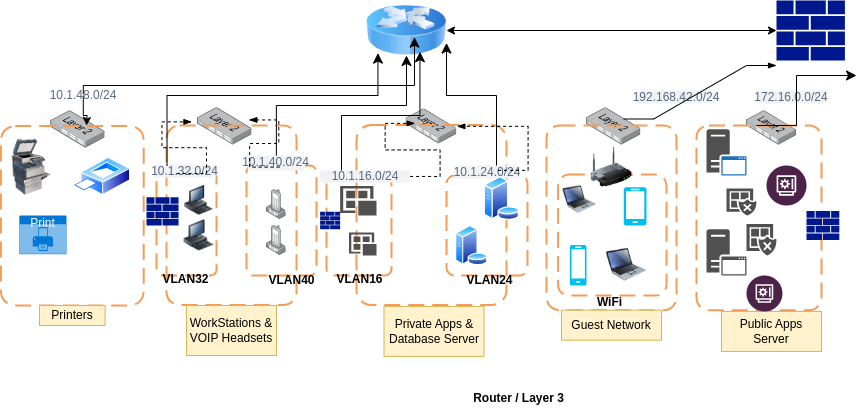

The diagram above was exported from draw.io. Its source (the exported page's mxGraphModel, read from the mxfile embedded in the PNG):
<mxGraphModel dx="1728" dy="449" grid="1" gridSize="10" guides="1" tooltips="1" connect="1" arrows="1" fold="1" page="1" pageScale="1" pageWidth="850" pageHeight="1100" math="0" shadow="0">
  <root>
    <mxCell id="0" />
    <mxCell id="1" parent="0" />
    <mxCell id="nbm-iL0owOvE1ClXrc36-1" value="" style="sketch=0;aspect=fixed;pointerEvents=1;shadow=0;dashed=0;html=1;strokeColor=none;labelPosition=center;verticalLabelPosition=bottom;verticalAlign=top;align=center;fillColor=#00188D;shape=mxgraph.mscae.enterprise.firewall" vertex="1" parent="1">
      <mxGeometry x="750" y="54.9" width="68.41" height="60.2" as="geometry" />
    </mxCell>
    <mxCell id="nbm-iL0owOvE1ClXrc36-2" value="" style="image;html=1;image=img/lib/clip_art/networking/Router_Icon_128x128.png" vertex="1" parent="1">
      <mxGeometry x="340" y="60" width="80" height="50" as="geometry" />
    </mxCell>
    <mxCell id="nbm-iL0owOvE1ClXrc36-4" value="" style="endArrow=classic;startArrow=classic;html=1;rounded=0;entryX=0;entryY=0.5;entryDx=0;entryDy=0;entryPerimeter=0;" edge="1" parent="1" source="nbm-iL0owOvE1ClXrc36-2" target="nbm-iL0owOvE1ClXrc36-1">
      <mxGeometry width="50" height="50" relative="1" as="geometry">
        <mxPoint x="600" y="110" as="sourcePoint" />
        <mxPoint x="650" y="60" as="targetPoint" />
        <Array as="points" />
      </mxGeometry>
    </mxCell>
    <mxCell id="nbm-iL0owOvE1ClXrc36-5" value="" style="image;points=[];aspect=fixed;html=1;align=center;shadow=0;dashed=0;image=img/lib/allied_telesis/switch/Switch_24_port_L2.svg;" vertex="1" parent="1">
      <mxGeometry x="720" y="165.22" width="50" height="34.28" as="geometry" />
    </mxCell>
    <mxCell id="nbm-iL0owOvE1ClXrc36-6" value="" style="image;points=[];aspect=fixed;html=1;align=center;shadow=0;dashed=0;image=img/lib/allied_telesis/switch/Switch_24_port_L2.svg;" vertex="1" parent="1">
      <mxGeometry x="560" y="162.21" width="54.4" height="37.29" as="geometry" />
    </mxCell>
    <mxCell id="nbm-iL0owOvE1ClXrc36-7" value="" style="image;points=[];aspect=fixed;html=1;align=center;shadow=0;dashed=0;image=img/lib/allied_telesis/switch/Switch_24_port_L2.svg;" vertex="1" parent="1">
      <mxGeometry x="379.63" y="163.46" width="50.74" height="34.78" as="geometry" />
    </mxCell>
    <mxCell id="nbm-iL0owOvE1ClXrc36-8" value="" style="image;points=[];aspect=fixed;html=1;align=center;shadow=0;dashed=0;image=img/lib/allied_telesis/switch/Switch_24_port_L2.svg;" vertex="1" parent="1">
      <mxGeometry x="171.10000000000002" y="162.21" width="54.4" height="37.29" as="geometry" />
    </mxCell>
    <mxCell id="nbm-iL0owOvE1ClXrc36-9" value="" style="image;points=[];aspect=fixed;html=1;align=center;shadow=0;dashed=0;image=img/lib/allied_telesis/switch/Switch_24_port_L2.svg;" vertex="1" parent="1">
      <mxGeometry x="24.199999999999996" y="165.22" width="54.4" height="37.29" as="geometry" />
    </mxCell>
    <mxCell id="nbm-iL0owOvE1ClXrc36-10" value="" style="rounded=1;arcSize=10;dashed=1;strokeColor=#F59D56;fillColor=none;gradientColor=none;dashPattern=8 4;strokeWidth=2;" vertex="1" parent="1">
      <mxGeometry x="-25.6" y="180.5" width="142.8" height="179.5" as="geometry" />
    </mxCell>
    <mxCell id="nbm-iL0owOvE1ClXrc36-11" value="" style="rounded=1;arcSize=10;dashed=1;strokeColor=#F59D56;fillColor=none;gradientColor=none;dashPattern=8 4;strokeWidth=2;" vertex="1" parent="1">
      <mxGeometry x="140" y="180" width="130" height="179.5" as="geometry" />
    </mxCell>
    <mxCell id="nbm-iL0owOvE1ClXrc36-13" value="" style="rounded=1;arcSize=10;dashed=1;strokeColor=#F59D56;fillColor=none;gradientColor=none;dashPattern=8 4;strokeWidth=2;" vertex="1" parent="1">
      <mxGeometry x="330" y="179.5" width="150" height="180" as="geometry" />
    </mxCell>
    <mxCell id="nbm-iL0owOvE1ClXrc36-14" value="" style="rounded=1;arcSize=10;dashed=1;strokeColor=#F59D56;fillColor=none;gradientColor=none;dashPattern=8 4;strokeWidth=2;" vertex="1" parent="1">
      <mxGeometry x="520" y="180" width="130" height="184.72" as="geometry" />
    </mxCell>
    <mxCell id="nbm-iL0owOvE1ClXrc36-15" value="" style="rounded=1;arcSize=10;dashed=1;strokeColor=#F59D56;fillColor=none;gradientColor=none;dashPattern=8 4;strokeWidth=2;" vertex="1" parent="1">
      <mxGeometry x="670" y="180" width="125" height="184.72" as="geometry" />
    </mxCell>
    <mxCell id="nbm-iL0owOvE1ClXrc36-17" value="" style="rounded=1;arcSize=10;dashed=1;strokeColor=light-dark(#F59D56,#3333FF);fillColor=none;gradientColor=none;dashPattern=8 4;strokeWidth=2;" vertex="1" parent="1">
      <mxGeometry x="130" y="225.83" width="60" height="104.17" as="geometry" />
    </mxCell>
    <mxCell id="nbm-iL0owOvE1ClXrc36-18" value="" style="rounded=1;arcSize=10;dashed=1;strokeColor=light-dark(#F59D56,#3333FF);fillColor=none;gradientColor=none;dashPattern=8 4;strokeWidth=2;" vertex="1" parent="1">
      <mxGeometry x="220" y="220" width="70" height="110" as="geometry" />
    </mxCell>
    <mxCell id="nbm-iL0owOvE1ClXrc36-19" value="" style="rounded=1;arcSize=10;dashed=1;strokeColor=light-dark(#F59D56,#FF3333);fillColor=none;gradientColor=none;dashPattern=8 4;strokeWidth=2;" vertex="1" parent="1">
      <mxGeometry x="300" y="232.22" width="65" height="97.78" as="geometry" />
    </mxCell>
    <mxCell id="nbm-iL0owOvE1ClXrc36-22" value="" style="rounded=1;arcSize=10;dashed=1;strokeColor=light-dark(#F59D56,#FF3333);fillColor=none;gradientColor=none;dashPattern=8 4;strokeWidth=2;" vertex="1" parent="1">
      <mxGeometry x="420" y="230" width="81.1" height="100" as="geometry" />
    </mxCell>
    <mxCell id="nbm-iL0owOvE1ClXrc36-23" value="" style="rounded=1;arcSize=10;dashed=1;strokeColor=light-dark(#F59D56,#33FF33);fillColor=none;gradientColor=none;dashPattern=8 4;strokeWidth=2;" vertex="1" parent="1">
      <mxGeometry x="531.6" y="229.09" width="108.4" height="120.91" as="geometry" />
    </mxCell>
    <mxCell id="nbm-iL0owOvE1ClXrc36-24" value="" style="image;html=1;image=img/lib/clip_art/networking/Wireless_Router_128x128.png" vertex="1" parent="1">
      <mxGeometry x="560" y="201.82" width="50" height="40" as="geometry" />
    </mxCell>
    <mxCell id="nbm-iL0owOvE1ClXrc36-25" value="" style="image;html=1;image=img/lib/clip_art/computers/Printer_Commercial_128x128.png" vertex="1" parent="1">
      <mxGeometry x="-20" y="193.64" width="50" height="56.36" as="geometry" />
    </mxCell>
    <mxCell id="nbm-iL0owOvE1ClXrc36-26" value="" style="image;aspect=fixed;perimeter=ellipsePerimeter;html=1;align=center;shadow=0;dashed=0;spacingTop=3;image=img/lib/active_directory/printer.svg;" vertex="1" parent="1">
      <mxGeometry x="46.4" y="211.92" width="57.69" height="38.08" as="geometry" />
    </mxCell>
    <mxCell id="nbm-iL0owOvE1ClXrc36-28" value="Print" style="html=1;whiteSpace=wrap;strokeColor=none;fillColor=#0079D6;labelPosition=center;verticalLabelPosition=middle;verticalAlign=top;align=center;fontSize=12;outlineConnect=0;spacingTop=-6;fontColor=#FFFFFF;sketch=0;shape=mxgraph.sitemap.print;" vertex="1" parent="1">
      <mxGeometry x="-7.2" y="270" width="47.2" height="38.69" as="geometry" />
    </mxCell>
    <mxCell id="nbm-iL0owOvE1ClXrc36-29" value="Printers" style="text;html=1;strokeColor=#d6b656;fillColor=#fff2cc;align=center;verticalAlign=middle;whiteSpace=wrap;overflow=hidden;" vertex="1" parent="1">
      <mxGeometry x="13.000000000000002" y="360" width="65.6" height="20" as="geometry" />
    </mxCell>
    <mxCell id="nbm-iL0owOvE1ClXrc36-31" value="" style="edgeStyle=elbowEdgeStyle;elbow=vertical;endArrow=classic;html=1;curved=0;rounded=0;endSize=8;startSize=8;entryX=0.6;entryY=0.633;entryDx=0;entryDy=0;entryPerimeter=0;" edge="1" parent="1" source="nbm-iL0owOvE1ClXrc36-34" target="nbm-iL0owOvE1ClXrc36-2">
      <mxGeometry width="50" height="50" relative="1" as="geometry">
        <mxPoint x="170" y="150" as="sourcePoint" />
        <mxPoint x="370" y="70" as="targetPoint" />
        <Array as="points">
          <mxPoint x="230" y="140" />
        </Array>
      </mxGeometry>
    </mxCell>
    <mxCell id="nbm-iL0owOvE1ClXrc36-39" value="WorkStations &amp;amp; VOIP Headsets" style="text;html=1;strokeColor=#d6b656;fillColor=#fff2cc;align=center;verticalAlign=middle;whiteSpace=wrap;overflow=hidden;" vertex="1" parent="1">
      <mxGeometry x="160" y="360" width="90" height="50" as="geometry" />
    </mxCell>
    <mxCell id="nbm-iL0owOvE1ClXrc36-40" value="Private Apps &amp;amp; Database Server" style="text;html=1;strokeColor=#d6b656;fillColor=#fff2cc;align=center;verticalAlign=middle;whiteSpace=wrap;overflow=hidden;" vertex="1" parent="1">
      <mxGeometry x="357.5" y="360.94000000000005" width="100" height="50" as="geometry" />
    </mxCell>
    <mxCell id="nbm-iL0owOvE1ClXrc36-41" value="Guest Network" style="text;html=1;strokeColor=#d6b656;fillColor=#fff2cc;align=center;verticalAlign=middle;whiteSpace=wrap;overflow=hidden;" vertex="1" parent="1">
      <mxGeometry x="535" y="364.72" width="100" height="30" as="geometry" />
    </mxCell>
    <mxCell id="nbm-iL0owOvE1ClXrc36-42" value="Public Apps Server" style="text;html=1;strokeColor=#d6b656;fillColor=#fff2cc;align=center;verticalAlign=middle;whiteSpace=wrap;overflow=hidden;" vertex="1" parent="1">
      <mxGeometry x="695" y="365.94" width="100" height="40" as="geometry" />
    </mxCell>
    <mxCell id="nbm-iL0owOvE1ClXrc36-43" value="10.1.32.0/24" style="rounded=1;align=center;fillColor=#F1F2F4;strokeColor=none;html=1;whiteSpace=wrap;fontColor=#596780;fontSize=12" vertex="1" parent="1">
      <mxGeometry x="127.19999999999999" y="219" width="62.8" height="13" as="geometry" />
    </mxCell>
    <mxCell id="nbm-iL0owOvE1ClXrc36-45" value="10.1.40.0/24" style="rounded=1;align=center;fillColor=#F1F2F4;strokeColor=none;html=1;whiteSpace=wrap;fontColor=#596780;fontSize=12" vertex="1" parent="1">
      <mxGeometry x="221.27" y="210" width="57.2" height="14.85" as="geometry" />
    </mxCell>
    <mxCell id="nbm-iL0owOvE1ClXrc36-46" value="10.1.16.0/24" style="rounded=1;align=center;fillColor=#F1F2F4;strokeColor=none;html=1;whiteSpace=wrap;fontColor=#596780;fontSize=12" vertex="1" parent="1">
      <mxGeometry x="293.6" y="224.85" width="90" height="12.22" as="geometry" />
    </mxCell>
    <mxCell id="nbm-iL0owOvE1ClXrc36-47" value="10.1.24.0/24" style="rounded=1;align=center;fillColor=#F1F2F4;strokeColor=none;html=1;whiteSpace=wrap;fontColor=#596780;fontSize=12" vertex="1" parent="1">
      <mxGeometry x="427.75" y="220" width="65.6" height="13" as="geometry" />
    </mxCell>
    <mxCell id="nbm-iL0owOvE1ClXrc36-48" value="192.168.42.0/24" style="rounded=1;align=center;fillColor=#F1F2F4;strokeColor=none;html=1;whiteSpace=wrap;fontColor=#596780;fontSize=12" vertex="1" parent="1">
      <mxGeometry x="610" y="145" width="80" height="13" as="geometry" />
    </mxCell>
    <mxCell id="nbm-iL0owOvE1ClXrc36-49" value="172.16.0.0/24" style="rounded=1;align=center;fillColor=#F1F2F4;strokeColor=none;html=1;whiteSpace=wrap;fontColor=#596780;fontSize=12" vertex="1" parent="1">
      <mxGeometry x="730" y="145" width="70" height="13" as="geometry" />
    </mxCell>
    <mxCell id="nbm-iL0owOvE1ClXrc36-50" value="WiFi" style="text;align=center;fontStyle=1;verticalAlign=middle;spacingLeft=3;spacingRight=3;strokeColor=none;rotatable=0;points=[[0,0.5],[1,0.5]];portConstraint=eastwest;html=1;" vertex="1" parent="1">
      <mxGeometry x="560" y="353.5" width="45.6" height="6" as="geometry" />
    </mxCell>
    <mxCell id="nbm-iL0owOvE1ClXrc36-51" value="VLAN32" style="text;align=center;fontStyle=1;verticalAlign=middle;spacingLeft=3;spacingRight=3;strokeColor=none;rotatable=0;points=[[0,0.5],[1,0.5]];portConstraint=eastwest;html=1;" vertex="1" parent="1">
      <mxGeometry x="146.1" y="330.78" width="25" height="6" as="geometry" />
    </mxCell>
    <mxCell id="nbm-iL0owOvE1ClXrc36-52" value="VLAN40" style="text;align=center;fontStyle=1;verticalAlign=middle;spacingLeft=3;spacingRight=3;strokeColor=none;rotatable=0;points=[[0,0.5],[1,0.5]];portConstraint=eastwest;html=1;" vertex="1" parent="1">
      <mxGeometry x="240" y="329.5" width="50" height="10" as="geometry" />
    </mxCell>
    <mxCell id="nbm-iL0owOvE1ClXrc36-53" value="VLAN16" style="text;align=center;fontStyle=1;verticalAlign=middle;spacingLeft=3;spacingRight=3;strokeColor=none;rotatable=0;points=[[0,0.5],[1,0.5]];portConstraint=eastwest;html=1;" vertex="1" parent="1">
      <mxGeometry x="307.5" y="330.78" width="50" height="6" as="geometry" />
    </mxCell>
    <mxCell id="nbm-iL0owOvE1ClXrc36-54" value="VLAN24" style="text;align=center;fontStyle=1;verticalAlign=middle;spacingLeft=3;spacingRight=3;strokeColor=none;rotatable=0;points=[[0,0.5],[1,0.5]];portConstraint=eastwest;html=1;" vertex="1" parent="1">
      <mxGeometry x="440" y="331.5" width="45" height="6" as="geometry" />
    </mxCell>
    <mxCell id="nbm-iL0owOvE1ClXrc36-56" value="" style="sketch=0;aspect=fixed;pointerEvents=1;shadow=0;dashed=0;html=1;strokeColor=none;labelPosition=center;verticalLabelPosition=bottom;verticalAlign=top;align=center;fillColor=#00188D;shape=mxgraph.mscae.enterprise.firewall" vertex="1" parent="1">
      <mxGeometry x="293.59999999999997" y="266.18" width="20.05" height="17.64" as="geometry" />
    </mxCell>
    <mxCell id="nbm-iL0owOvE1ClXrc36-57" value="" style="sketch=0;aspect=fixed;pointerEvents=1;shadow=0;dashed=0;html=1;strokeColor=none;labelPosition=center;verticalLabelPosition=bottom;verticalAlign=top;align=center;fillColor=#00188D;shape=mxgraph.mscae.enterprise.firewall" vertex="1" parent="1">
      <mxGeometry x="120" y="251.8" width="32.05" height="28.2" as="geometry" />
    </mxCell>
    <mxCell id="nbm-iL0owOvE1ClXrc36-58" value="" style="sketch=0;aspect=fixed;pointerEvents=1;shadow=0;dashed=0;html=1;strokeColor=none;labelPosition=center;verticalLabelPosition=bottom;verticalAlign=top;align=center;fillColor=#00188D;shape=mxgraph.mscae.enterprise.firewall" vertex="1" parent="1">
      <mxGeometry x="780" y="265.55" width="32.83" height="28.89" as="geometry" />
    </mxCell>
    <mxCell id="nbm-iL0owOvE1ClXrc36-59" value="" style="image;html=1;image=img/lib/clip_art/computers/Workstation_128x128.png" vertex="1" parent="1">
      <mxGeometry x="157.5" y="274.32" width="30" height="31.56" as="geometry" />
    </mxCell>
    <mxCell id="nbm-iL0owOvE1ClXrc36-60" value="" style="image;html=1;image=img/lib/clip_art/computers/Workstation_128x128.png" vertex="1" parent="1">
      <mxGeometry x="155" y="240.11" width="35" height="29.89" as="geometry" />
    </mxCell>
    <mxCell id="nbm-iL0owOvE1ClXrc36-61" value="" style="image;points=[];aspect=fixed;html=1;align=center;shadow=0;dashed=0;image=img/lib/allied_telesis/computer_and_terminals/VOIP_IP_phone.svg;" vertex="1" parent="1">
      <mxGeometry x="240" y="280" width="19.74" height="30" as="geometry" />
    </mxCell>
    <mxCell id="nbm-iL0owOvE1ClXrc36-62" value="" style="image;points=[];aspect=fixed;html=1;align=center;shadow=0;dashed=0;image=img/lib/allied_telesis/computer_and_terminals/VOIP_IP_phone.svg;" vertex="1" parent="1">
      <mxGeometry x="240" y="244.06" width="19.74" height="30" as="geometry" />
    </mxCell>
    <mxCell id="nbm-iL0owOvE1ClXrc36-63" value="" style="sketch=0;pointerEvents=1;shadow=0;dashed=0;html=1;strokeColor=none;labelPosition=center;verticalLabelPosition=bottom;verticalAlign=top;align=center;fillColor=#505050;shape=mxgraph.mscae.intune.apps" vertex="1" parent="1">
      <mxGeometry x="322.5" y="287.11" width="27.5" height="22.89" as="geometry" />
    </mxCell>
    <mxCell id="nbm-iL0owOvE1ClXrc36-64" value="" style="sketch=0;pointerEvents=1;shadow=0;dashed=0;html=1;strokeColor=none;labelPosition=center;verticalLabelPosition=bottom;verticalAlign=top;align=center;fillColor=#505050;shape=mxgraph.mscae.intune.apps" vertex="1" parent="1">
      <mxGeometry x="313.65" y="240.44" width="36.35" height="29.56" as="geometry" />
    </mxCell>
    <mxCell id="nbm-iL0owOvE1ClXrc36-65" value="" style="image;aspect=fixed;perimeter=ellipsePerimeter;html=1;align=center;shadow=0;dashed=0;spacingTop=3;image=img/lib/active_directory/database_server.svg;" vertex="1" parent="1">
      <mxGeometry x="428.79999999999995" y="280" width="32.8" height="40" as="geometry" />
    </mxCell>
    <mxCell id="nbm-iL0owOvE1ClXrc36-66" value="" style="image;aspect=fixed;perimeter=ellipsePerimeter;html=1;align=center;shadow=0;dashed=0;spacingTop=3;image=img/lib/active_directory/database_server.svg;" vertex="1" parent="1">
      <mxGeometry x="457.42" y="231" width="35.93" height="43.82" as="geometry" />
    </mxCell>
    <mxCell id="nbm-iL0owOvE1ClXrc36-67" value="" style="image;html=1;image=img/lib/clip_art/computers/Laptop_128x128.png" vertex="1" parent="1">
      <mxGeometry x="580" y="298.44" width="40" height="41.56" as="geometry" />
    </mxCell>
    <mxCell id="nbm-iL0owOvE1ClXrc36-68" value="" style="image;html=1;image=img/lib/clip_art/computers/Laptop_128x128.png" vertex="1" parent="1">
      <mxGeometry x="536.6" y="237.91" width="33.4" height="32.09" as="geometry" />
    </mxCell>
    <mxCell id="nbm-iL0owOvE1ClXrc36-69" value="" style="verticalLabelPosition=bottom;html=1;verticalAlign=top;align=center;strokeColor=none;fillColor=#00BEF2;shape=mxgraph.azure.mobile;pointerEvents=1;" vertex="1" parent="1">
      <mxGeometry x="597.2" y="241.82" width="22.8" height="38.18" as="geometry" />
    </mxCell>
    <mxCell id="nbm-iL0owOvE1ClXrc36-70" value="" style="verticalLabelPosition=bottom;html=1;verticalAlign=top;align=center;strokeColor=none;fillColor=#00BEF2;shape=mxgraph.azure.mobile;pointerEvents=1;" vertex="1" parent="1">
      <mxGeometry x="543.3" y="299.5" width="16.7" height="40.5" as="geometry" />
    </mxCell>
    <mxCell id="nbm-iL0owOvE1ClXrc36-71" value="" style="sketch=0;pointerEvents=1;shadow=0;dashed=0;html=1;strokeColor=none;fillColor=#505050;labelPosition=center;verticalLabelPosition=bottom;verticalAlign=top;outlineConnect=0;align=center;shape=mxgraph.office.servers.application_server;" vertex="1" parent="1">
      <mxGeometry x="680" y="283.82" width="40" height="46.18" as="geometry" />
    </mxCell>
    <mxCell id="nbm-iL0owOvE1ClXrc36-72" value="" style="sketch=0;pointerEvents=1;shadow=0;dashed=0;html=1;strokeColor=none;fillColor=#505050;labelPosition=center;verticalLabelPosition=bottom;verticalAlign=top;outlineConnect=0;align=center;shape=mxgraph.office.servers.application_server_blue;" vertex="1" parent="1">
      <mxGeometry x="680" y="183.64" width="40" height="46.36" as="geometry" />
    </mxCell>
    <mxCell id="nbm-iL0owOvE1ClXrc36-73" value="" style="sketch=0;pointerEvents=1;shadow=0;dashed=0;html=1;strokeColor=none;labelPosition=center;verticalLabelPosition=bottom;verticalAlign=top;align=center;fillColor=#505050;shape=mxgraph.mscae.intune.noncompliant_apps" vertex="1" parent="1">
      <mxGeometry x="720" y="278.44" width="30" height="31.56" as="geometry" />
    </mxCell>
    <mxCell id="nbm-iL0owOvE1ClXrc36-74" value="" style="sketch=0;pointerEvents=1;shadow=0;dashed=0;html=1;strokeColor=none;labelPosition=center;verticalLabelPosition=bottom;verticalAlign=top;align=center;fillColor=#505050;shape=mxgraph.mscae.intune.noncompliant_apps" vertex="1" parent="1">
      <mxGeometry x="700" y="243.03" width="30" height="26.97" as="geometry" />
    </mxCell>
    <mxCell id="nbm-iL0owOvE1ClXrc36-75" value="" style="verticalLabelPosition=bottom;aspect=fixed;html=1;shape=mxgraph.salesforce.financial_services2;" vertex="1" parent="1">
      <mxGeometry x="720" y="330" width="35.94" height="35.94" as="geometry" />
    </mxCell>
    <mxCell id="nbm-iL0owOvE1ClXrc36-76" value="" style="verticalLabelPosition=bottom;aspect=fixed;html=1;shape=mxgraph.salesforce.financial_services2;" vertex="1" parent="1">
      <mxGeometry x="740" y="220" width="40" height="40" as="geometry" />
    </mxCell>
    <mxCell id="nbm-iL0owOvE1ClXrc36-82" value="" style="edgeStyle=orthogonalEdgeStyle;rounded=0;orthogonalLoop=1;jettySize=auto;html=1;" edge="1" parent="1" source="nbm-iL0owOvE1ClXrc36-34">
      <mxGeometry relative="1" as="geometry">
        <mxPoint x="60" y="180" as="targetPoint" />
      </mxGeometry>
    </mxCell>
    <mxCell id="nbm-iL0owOvE1ClXrc36-34" value="10.1.48.0/24" style="rounded=1;align=center;fillColor=#F1F2F4;strokeColor=none;html=1;whiteSpace=wrap;fontColor=#596780;fontSize=12" vertex="1" parent="1">
      <mxGeometry x="30" y="149" width="53.6" height="1" as="geometry" />
    </mxCell>
    <mxCell id="nbm-iL0owOvE1ClXrc36-86" value="" style="edgeStyle=entityRelationEdgeStyle;fontSize=12;html=1;endArrow=blockThin;endFill=1;startArrow=none;rounded=0;startFill=0;dashed=1;entryX=0.048;entryY=0.19;entryDx=0;entryDy=0;entryPerimeter=0;exitX=0.363;exitY=0.692;exitDx=0;exitDy=0;exitPerimeter=0;" edge="1" parent="1" source="nbm-iL0owOvE1ClXrc36-43">
      <mxGeometry width="60" height="60" relative="1" as="geometry">
        <mxPoint x="151.74" y="237.07" as="sourcePoint" />
        <mxPoint x="165.45119999999974" y="176.36509999999998" as="targetPoint" />
      </mxGeometry>
    </mxCell>
    <mxCell id="nbm-iL0owOvE1ClXrc36-87" value="" style="edgeStyle=entityRelationEdgeStyle;fontSize=12;html=1;endArrow=blockThin;endFill=1;startArrow=none;rounded=0;startFill=0;dashed=1;entryX=0.941;entryY=0.328;entryDx=0;entryDy=0;entryPerimeter=0;exitX=0.557;exitY=0.778;exitDx=0;exitDy=0;exitPerimeter=0;" edge="1" parent="1" source="nbm-iL0owOvE1ClXrc36-45" target="nbm-iL0owOvE1ClXrc36-8">
      <mxGeometry width="60" height="60" relative="1" as="geometry">
        <mxPoint x="225" y="231" as="sourcePoint" />
        <mxPoint x="285" y="171" as="targetPoint" />
        <Array as="points">
          <mxPoint x="260" y="200" />
          <mxPoint x="250" y="198" />
          <mxPoint x="229" y="180" />
        </Array>
      </mxGeometry>
    </mxCell>
    <mxCell id="nbm-iL0owOvE1ClXrc36-91" value="" style="edgeStyle=elbowEdgeStyle;elbow=vertical;endArrow=classic;html=1;curved=0;rounded=0;endSize=8;startSize=8;exitX=0.004;exitY=0.224;exitDx=0;exitDy=0;exitPerimeter=0;entryX=0.143;entryY=0.952;entryDx=0;entryDy=0;entryPerimeter=0;" edge="1" parent="1" source="nbm-iL0owOvE1ClXrc36-11" target="nbm-iL0owOvE1ClXrc36-2">
      <mxGeometry width="50" height="50" relative="1" as="geometry">
        <mxPoint x="146" y="200" as="sourcePoint" />
        <mxPoint x="349" y="120" as="targetPoint" />
        <Array as="points">
          <mxPoint x="240" y="150" />
        </Array>
      </mxGeometry>
    </mxCell>
    <mxCell id="nbm-iL0owOvE1ClXrc36-93" value="" style="edgeStyle=elbowEdgeStyle;elbow=vertical;endArrow=classic;html=1;curved=0;rounded=0;endSize=8;startSize=8;" edge="1" parent="1" source="nbm-iL0owOvE1ClXrc36-45" target="nbm-iL0owOvE1ClXrc36-2">
      <mxGeometry width="50" height="50" relative="1" as="geometry">
        <mxPoint x="250" y="202.51" as="sourcePoint" />
        <mxPoint x="373" y="120" as="targetPoint" />
      </mxGeometry>
    </mxCell>
    <mxCell id="nbm-iL0owOvE1ClXrc36-94" value="" style="edgeStyle=elbowEdgeStyle;elbow=vertical;endArrow=classic;html=1;curved=0;rounded=0;endSize=8;startSize=8;entryX=0.668;entryY=0.925;entryDx=0;entryDy=0;entryPerimeter=0;" edge="1" parent="1" target="nbm-iL0owOvE1ClXrc36-2">
      <mxGeometry width="50" height="50" relative="1" as="geometry">
        <mxPoint x="315" y="224.85" as="sourcePoint" />
        <mxPoint x="366" y="132" as="targetPoint" />
        <Array as="points">
          <mxPoint x="340" y="170" />
        </Array>
      </mxGeometry>
    </mxCell>
    <mxCell id="nbm-iL0owOvE1ClXrc36-95" value="" style="edgeStyle=elbowEdgeStyle;elbow=vertical;endArrow=classic;html=1;curved=0;rounded=0;endSize=8;startSize=8;entryX=1;entryY=0.75;entryDx=0;entryDy=0;" edge="1" parent="1" target="nbm-iL0owOvE1ClXrc36-2">
      <mxGeometry width="50" height="50" relative="1" as="geometry">
        <mxPoint x="470" y="220" as="sourcePoint" />
        <mxPoint x="520" y="170" as="targetPoint" />
        <Array as="points">
          <mxPoint x="430" y="150" />
        </Array>
      </mxGeometry>
    </mxCell>
    <mxCell id="nbm-iL0owOvE1ClXrc36-96" value="" style="edgeStyle=entityRelationEdgeStyle;fontSize=12;html=1;endArrow=blockThin;endFill=1;startArrow=none;rounded=0;startFill=0;dashed=1;entryX=0.391;entryY=-0.009;entryDx=0;entryDy=0;entryPerimeter=0;" edge="1" parent="1" source="nbm-iL0owOvE1ClXrc36-46" target="nbm-iL0owOvE1ClXrc36-13">
      <mxGeometry width="60" height="60" relative="1" as="geometry">
        <mxPoint x="340" y="236.82" as="sourcePoint" />
        <mxPoint x="400" y="176.82" as="targetPoint" />
        <Array as="points">
          <mxPoint x="410" y="220" />
          <mxPoint x="410" y="220" />
          <mxPoint x="380" y="170" />
        </Array>
      </mxGeometry>
    </mxCell>
    <mxCell id="nbm-iL0owOvE1ClXrc36-97" value="" style="edgeStyle=entityRelationEdgeStyle;fontSize=12;html=1;endArrow=blockThin;endFill=1;startArrow=none;rounded=0;startFill=0;dashed=1;" edge="1" parent="1" target="nbm-iL0owOvE1ClXrc36-7">
      <mxGeometry width="60" height="60" relative="1" as="geometry">
        <mxPoint x="471.6" y="224.85" as="sourcePoint" />
        <mxPoint x="531.6" y="164.85" as="targetPoint" />
      </mxGeometry>
    </mxCell>
    <mxCell id="nbm-iL0owOvE1ClXrc36-99" value="" style="edgeStyle=entityRelationEdgeStyle;fontSize=12;html=1;endArrow=blockThin;endFill=1;startArrow=none;rounded=0;startFill=0;" edge="1" parent="1">
      <mxGeometry width="60" height="60" relative="1" as="geometry">
        <mxPoint x="597.2" y="173.5" as="sourcePoint" />
        <mxPoint x="750" y="120" as="targetPoint" />
        <Array as="points">
          <mxPoint x="650" y="174" />
          <mxPoint x="627.2" y="143.5" />
        </Array>
      </mxGeometry>
    </mxCell>
    <mxCell id="nbm-iL0owOvE1ClXrc36-100" value="" style="edgeStyle=elbowEdgeStyle;elbow=horizontal;endArrow=classic;html=1;curved=0;rounded=0;endSize=8;startSize=8;" edge="1" parent="1">
      <mxGeometry width="50" height="50" relative="1" as="geometry">
        <mxPoint x="730" y="180" as="sourcePoint" />
        <mxPoint x="830" y="130" as="targetPoint" />
        <Array as="points">
          <mxPoint x="770" y="150" />
        </Array>
      </mxGeometry>
    </mxCell>
    <mxCell id="nbm-iL0owOvE1ClXrc36-102" value="Router / Layer 3" style="text;align=center;fontStyle=1;verticalAlign=middle;spacingLeft=3;spacingRight=3;strokeColor=none;rotatable=0;points=[[0,0.5],[1,0.5]];portConstraint=eastwest;html=1;" vertex="1" parent="1">
      <mxGeometry x="451.6" y="440" width="80" height="26" as="geometry" />
    </mxCell>
  </root>
</mxGraphModel>